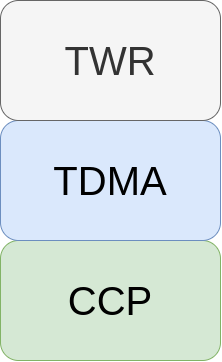

The diagram above was exported from draw.io. Its source (the exported page's mxGraphModel, read from the mxfile embedded in the PNG):
<mxGraphModel dx="1129" dy="710" grid="1" gridSize="10" guides="1" tooltips="1" connect="1" arrows="1" fold="1" page="1" pageScale="1" pageWidth="850" pageHeight="1100" math="0" shadow="0">
  <root>
    <mxCell id="0" />
    <mxCell id="1" parent="0" />
    <mxCell id="4nAWPv-Hnh_uyR432LdL-1" value="CCP" style="rounded=1;whiteSpace=wrap;html=1;fillColor=#d5e8d4;strokeColor=#82b366;fontSize=40;" vertex="1" parent="1">
      <mxGeometry x="360" y="470" width="220" height="120" as="geometry" />
    </mxCell>
    <mxCell id="4nAWPv-Hnh_uyR432LdL-2" value="TDMA" style="rounded=1;whiteSpace=wrap;html=1;fillColor=#dae8fc;strokeColor=#6c8ebf;fontSize=40;" vertex="1" parent="1">
      <mxGeometry x="360" y="350" width="220" height="120" as="geometry" />
    </mxCell>
    <mxCell id="4nAWPv-Hnh_uyR432LdL-3" value="TWR" style="rounded=1;whiteSpace=wrap;html=1;fillColor=#f5f5f5;strokeColor=#666666;fontColor=#333333;fontSize=40;" vertex="1" parent="1">
      <mxGeometry x="360" y="230" width="220" height="120" as="geometry" />
    </mxCell>
  </root>
</mxGraphModel>